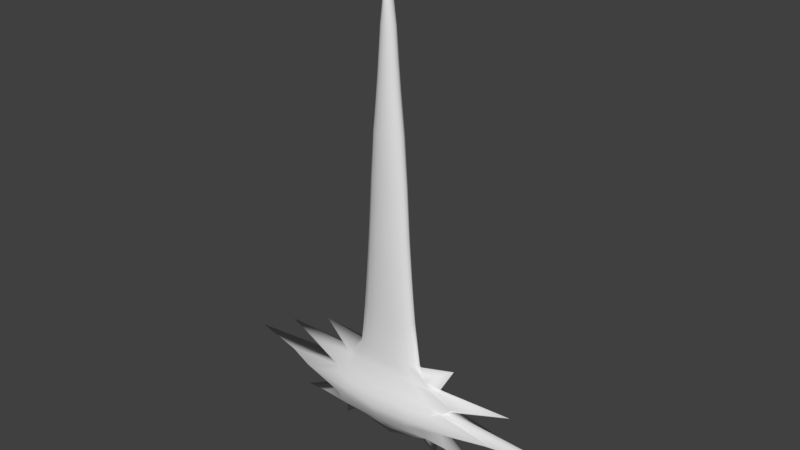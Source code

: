 # Source: gon_sword_3.blend  (saved by Blender 2.79.0; exported with 4.5.12 LTS)
import bpy
from mathutils import Matrix  # noqa: F401  (used for matrix-valued properties, if any)

bpy.ops.wm.read_factory_settings(use_empty=True)
scene = bpy.context.scene
scene.name = 'Scene'

# ---- collections
col_collection_1 = bpy.data.collections.new('Collection 1'); scene.collection.children.link(col_collection_1)

# ---- world
world_world = bpy.data.worlds.new('World'); scene.world = world_world
world_world.color = (0.05088, 0.05088, 0.05088)
world_world.use_sun_shadow = False
world_world.sun_shadow_jitter_overblur = 0.0
world_world.cycles.sampling_method = 'MANUAL'

# ---- meshes
me_sphere = bpy.data.meshes.new('Sphere')
me_sphere.from_pydata([(8.061e-06, 0.02845, 0.6716), (8.061e-06, 0.03331, 0.5906), (8.061e-06, 0.03234, 0.4962), (8.063e-06, 0.03348, 0.395), (8.062e-06, 0.03323, 0.2937), (8.062e-06, 0.03089, 0.2142), (4.142e-05, 0.03447, 0.1292), (5.553e-08, 0.0899, 0.02459), (5.716e-08, 0.01811, -0.04817), (0.002584, 0.01673, 0.8414), (0.006124, 0.02329, 0.7338), (0.007818, 0.02629, 0.6716), (0.01045, 0.03078, 0.5906), (0.01277, 0.02988, 0.4962), (0.01459, 0.03093, 0.395), (0.0171, 0.0307, 0.2937), (0.01955, 0.02854, 0.2142), (0.02393, 0.03185, 0.1292), (0.07359, 0.0782, 0.02743), (0.01126, 0.01673, -0.04705), (8.047e-06, 3.955e-07, 0.9054), (0.004768, 0.0128, 0.8414), (0.01131, 0.01782, 0.7338), (0.01444, 0.02012, 0.6716), (0.0193, 0.02356, 0.5906), (0.02359, 0.02287, 0.4962), (0.02696, 0.02367, 0.395), (0.03159, 0.0235, 0.2937), (0.03612, 0.02184, 0.2142), (0.04419, 0.02437, 0.1292), (0.144, 0.04506, 0.0257), (0.0483, 0.0128, -0.03888), (0.006227, 0.00693, 0.8414), (0.01477, 0.009646, 0.7338), (0.01886, 0.01089, 0.6716), (0.02522, 0.01275, 0.5906), (0.03082, 0.01238, 0.4962), (0.03522, 0.01281, 0.395), (0.04127, 0.01272, 0.2937), (0.04719, 0.01182, 0.2142), (0.05687, 0.01319, 0.1223), (0.2159, 0.0288, 0.03147), (0.07918, 0.03812, -0.04161), (0.00674, 4.125e-07, 0.8414), (0.01599, 4.132e-07, 0.7338), (0.02042, 4.132e-07, 0.6716), (0.02729, 4.118e-07, 0.5906), (0.03335, 4.114e-07, 0.4962), (0.03812, 4.124e-07, 0.395), (0.04467, 4.133e-07, 0.2937), (0.05108, 4.113e-07, 0.2142), (0.06162, 4.142e-07, 0.1223), (0.3418, 0.004154, 0.03994), (0.06375, 0.0001619, -0.04326), (0.006227, -0.006929, 0.8414), (0.01477, -0.009646, 0.7338), (0.01886, -0.01089, 0.6716), (0.02522, -0.01275, 0.5906), (0.03082, -0.01237, 0.4962), (0.03522, -0.01281, 0.395), (0.04127, -0.01272, 0.2937), (0.04719, -0.01182, 0.2142), (0.05687, -0.01319, 0.1223), (0.2162, -0.02856, 0.032), (0.06654, -0.0187, -0.03777), (0.004768, -0.0128, 0.8414), (0.01131, -0.01782, 0.7338), (0.01444, -0.02012, 0.6716), (0.0193, -0.02356, 0.5906), (0.02359, -0.02287, 0.4962), (0.02696, -0.02367, 0.395), (0.03159, -0.0235, 0.2937), (0.03612, -0.02184, 0.2142), (0.04419, -0.02437, 0.1292), (0.145, -0.0536, 0.02552), (0.0483, -0.02197, -0.03888), (0.002584, -0.01673, 0.8414), (0.006124, -0.02329, 0.7338), (0.007818, -0.02629, 0.6716), (0.01045, -0.03078, 0.5906), (0.01277, -0.02988, 0.4962), (0.01459, -0.03093, 0.395), (0.0171, -0.0307, 0.2937), (0.01955, -0.02853, 0.2142), (0.02393, -0.03184, 0.1292), (0.07564, -0.08123, 0.02763), (0.01126, -0.01673, -0.04705), (8.061e-06, -0.01811, 0.8414), (8.057e-06, -0.02521, 0.7338), (8.055e-06, -0.02845, 0.6716), (8.051e-06, -0.03331, 0.5906), (8.046e-06, -0.03234, 0.4962), (8.049e-06, -0.03348, 0.395), (8.047e-06, -0.03323, 0.2937), (8.039e-06, -0.03089, 0.2142), (4.14e-05, -0.03447, 0.1292), (0.0003405, -0.094, 0.0271), (4.811e-08, -0.01811, -0.04817), (5.198e-08, 4.147e-07, -0.06986), (-0.002568, -0.01673, 0.8414), (-0.006108, -0.02329, 0.7338), (-0.007802, -0.02629, 0.6716), (-0.01043, -0.03078, 0.5906), (-0.01275, -0.02988, 0.4962), (-0.01458, -0.03093, 0.395), (-0.01708, -0.0307, 0.2937), (-0.01954, -0.02853, 0.2142), (-0.02228, -0.03184, 0.1292), (-0.06982, -0.07994, 0.02816), (-0.01172, -0.01673, -0.04761), (-0.004752, -0.0128, 0.8414), (-0.01129, -0.01782, 0.7338), (-0.01442, -0.02012, 0.6716), (-0.01929, -0.02356, 0.5906), (-0.02357, -0.02287, 0.4962), (-0.02694, -0.02367, 0.395), (-0.03157, -0.0235, 0.2937), (-0.03611, -0.02184, 0.2142), (-0.04279, -0.02437, 0.1256), (-0.1607, -0.05562, 0.0271), (-0.05382, -0.04449, -0.0291), (-0.006211, -0.006929, 0.8414), (-0.01476, -0.009646, 0.7338), (-0.01885, -0.01089, 0.6716), (-0.0252, -0.01275, 0.5906), (-0.0308, -0.01237, 0.4962), (-0.0352, -0.01281, 0.395), (-0.04126, -0.01272, 0.2937), (-0.04718, -0.01182, 0.2142), (-0.05382, -0.01319, 0.1261), (-0.2135, -0.02207, 0.03314), (-0.06165, -0.0225, -0.03719), (-0.006724, 4.214e-07, 0.8414), (-0.01597, 4.259e-07, 0.7338), (-0.0204, 4.288e-07, 0.6716), (-0.02728, 4.324e-07, 0.5906), (-0.03334, 4.363e-07, 0.4962), (-0.0381, 4.343e-07, 0.395), (-0.04466, 4.338e-07, 0.2937), (-0.05106, 4.337e-07, 0.2142), (-0.06015, 4.294e-07, 0.1292), (-0.2982, 0.004155, 0.04143), (-0.06689, -0.00137, -0.04586), (-0.006211, 0.00693, 0.8414), (-0.01476, 0.009647, 0.7338), (-0.01885, 0.01089, 0.6716), (-0.0252, 0.01275, 0.5906), (-0.0308, 0.01238, 0.4962), (-0.0352, 0.01281, 0.395), (-0.04126, 0.01272, 0.2937), (-0.04718, 0.01182, 0.2142), (-0.05356, 0.01584, 0.1265), (-0.2107, 0.02402, 0.03245), (-0.06198, 0.007843, -0.03713), (-0.004752, 0.0128, 0.8414), (-0.01129, 0.01782, 0.7338), (-0.01442, 0.02012, 0.6716), (-0.01929, 0.02356, 0.5906), (-0.02357, 0.02287, 0.4962), (-0.02694, 0.02367, 0.395), (-0.03157, 0.0235, 0.2937), (-0.03611, 0.02184, 0.2142), (-0.04279, 0.02437, 0.1256), (-0.1582, 0.05474, 0.02731), (-0.05257, 0.01463, -0.02925), (-0.002568, 0.01673, 0.8414), (-0.006108, 0.02329, 0.7338), (-0.007802, 0.02629, 0.6716), (-0.01043, 0.03078, 0.5906), (-0.01275, 0.02988, 0.4962), (-0.01458, 0.03093, 0.395), (-0.01708, 0.0307, 0.2937), (-0.01954, 0.02854, 0.2142), (-0.02228, 0.03185, 0.1292), (-0.06769, 0.07702, 0.02703), (-0.01172, 0.01673, -0.04761), (8.066e-06, 0.01811, 0.8414), (8.07e-06, 0.02521, 0.7338), (0.004829, 0.02001, 0.7906), (0.008915, 0.01531, 0.7906), (0.01165, 0.008288, 0.7906), (0.0126, 4.128e-07, 0.7906), (0.01165, -0.008287, 0.7906), (0.008915, -0.01531, 0.7906), (0.004829, -0.02001, 0.7906), (8.058e-06, -0.02166, 0.7906), (-0.004812, -0.02001, 0.7906), (-0.008899, -0.01531, 0.7906), (-0.01163, -0.008287, 0.7906), (-0.01259, 4.236e-07, 0.7906), (-0.01163, 0.008288, 0.7906), (-0.008899, 0.01531, 0.7906), (-0.004812, 0.02001, 0.7906), (8.069e-06, 0.02166, 0.7906), (-0.0006784, 0.08059, 0.04857), (0.06303, 0.07446, 0.04857), (0.104, 0.05699, 0.04982), (0.1148, 0.03084, 0.05051), (0.1271, 4.018e-07, 0.0522), (0.1148, -0.03084, 0.05051), (0.104, -0.05698, 0.04982), (0.06303, -0.07445, 0.04857), (-0.0006784, -0.08059, 0.04857), (-0.05948, -0.07445, 0.04857), (-0.0888, -0.05698, 0.04857), (-0.1026, -0.03084, 0.05031), (-0.12, 4.469e-07, 0.05087), (-0.1026, 0.03084, 0.05031), (-0.08849, 0.05699, 0.04857), (-0.05938, 0.07446, 0.04857), (5.396e-08, 0.08465, 0.003896), (0.05914, 0.07115, 0.003896), (0.09115, 0.04368, 0.00631), (0.1135, 0.02364, -0.002469), (0.1222, 3.999e-07, -0.003365), (0.1135, -0.02364, -0.000814), (0.09088, -0.05437, 0.006086), (0.05914, -0.06888, 0.003896), (1.444e-08, -0.07968, 0.003896), (-0.05692, -0.06888, 0.005532), (-0.08507, -0.06856, 0.005712), (-0.09731, -0.03327, -0.002878), (-0.1091, 4.347e-07, -0.002878), (-0.09731, 0.03328, -0.002878), (-0.08507, 0.06856, 0.005712), (-0.05692, 0.07115, 0.005532), (5.594e-08, 0.05952, -0.0231), (0.03288, 0.05514, -0.0231), (0.09023, 0.04806, -0.01675), (0.1195, 0.02998, -0.02838), (0.1969, 4.193e-07, -0.06798), (0.1215, -0.0231, -0.02905), (0.09044, -0.04348, -0.01675), (0.03288, -0.05111, -0.0231), (3.546e-08, -0.05549, -0.0231), (-0.03288, -0.05111, -0.0231), (-0.08196, -0.05538, -0.0204), (-0.1368, -0.02588, -0.03457), (-0.186, 4.252e-07, -0.05142), (-0.1375, 0.008817, -0.03437), (-0.08103, 0.07149, -0.019), (-0.03288, 0.05514, -0.0231), (0.0003957, 0.06838, 0.07006), (0.04399, 0.06318, 0.06945), (0.09727, 0.04835, 0.07007), (0.1355, 0.02617, 0.07445), (0.234, 3.984e-07, 0.1014), (0.1355, -0.02617, 0.07137), (0.09727, -0.04835, 0.067), (0.04399, -0.06318, 0.06637), (0.0003957, -0.06838, 0.06637), (-0.04033, -0.06318, 0.06637), (-0.07229, -0.04835, 0.06637), (-0.1491, -0.02617, 0.08054), (-0.2164, 4.337e-07, 0.09697), (-0.1467, 0.02617, 0.07982), (-0.07229, 0.04835, 0.0674), (-0.04033, 0.06318, 0.06857), (0.0004411, 0.0408, 0.1016), (0.03353, 0.0377, 0.0996), (0.05441, 0.02885, 0.09548), (0.08976, 0.01562, 0.0874), (0.1032, 4.122e-07, 0.09212), (0.08823, -0.01561, 0.08736), (0.05441, -0.02885, 0.09394), (0.03353, -0.0377, 0.09806), (0.0004411, -0.0408, 0.09973), (-0.03674, -0.0377, 0.09641), (-0.06096, -0.02885, 0.0928), (-0.0812, -0.01561, 0.08698), (-0.09256, 4.32e-07, 0.09559), (-0.0812, 0.02395, 0.08749), (-0.06096, 0.03189, 0.09256), (-0.03674, 0.0377, 0.09751), (-0.1328, -0.02207, 0.006398), (-0.13, 0.02402, 0.005713), (0.0002206, 0.03823, 0.1139), (0.03208, 0.03532, 0.1129), (0.05551, 0.02703, 0.1109), (0.07478, 0.01463, 0.1017), (0.1284, 4.039e-07, 0.1465), (0.07478, -0.01463, 0.101), (0.05551, -0.02703, 0.1101), (0.03208, -0.03532, 0.1122), (0.0002206, -0.03823, 0.113), (-0.03369, -0.03532, 0.1113), (-0.0538, -0.02703, 0.1101), (-0.07066, -0.01463, 0.1016), (-0.1363, 4.246e-07, 0.1386), (-0.07066, 0.01879, 0.1019), (-0.0538, 0.02855, 0.11), (-0.03369, 0.03532, 0.1119), (5.655e-08, 0.03881, -0.03564), (0.02207, 0.03594, -0.03508), (0.06927, 0.03043, -0.02782), (0.09936, 0.01846, -0.03437), (0.09676, 4.081e-07, -0.03627), (0.09517, -0.01501, -0.02807), (0.06937, -0.03273, -0.02782), (0.02207, -0.03392, -0.03508), (4.179e-08, -0.0368, -0.03564), (-0.0223, -0.03392, -0.03536), (-0.06789, -0.04993, -0.02475), (-0.08664, -0.02419, -0.02702), (-0.09125, -0.0006847, -0.03712), (-0.08713, 0.00833, -0.02689), (-0.0668, 0.04306, -0.02412), (-0.0223, 0.03594, -0.03536), (5.686e-08, 0.02846, -0.0419), (0.01667, 0.02633, -0.04106), (0.05879, 0.02162, -0.03335), (0.08927, 0.02957, -0.04191), (0.09675, 4.134e-07, -0.06861), (0.08046, -0.01097, -0.0359), (0.05884, -0.02735, -0.03335), (0.01667, -0.02533, -0.04106), (4.495e-08, -0.02745, -0.0419), (-0.01701, -0.02533, -0.04148), (-0.06085, -0.04721, -0.02692), (-0.07829, -0.02334, -0.03644), (-0.09666, -0.001027, -0.07291), (-0.0787, 0.008087, -0.03634), (-0.05968, 0.02885, -0.02669), (-0.01701, 0.02633, -0.04148)], [(130, 274), (152, 275)], [(276, 6, 17, 277), (4, 3, 14, 15), (1, 0, 11, 12), (210, 7, 18, 211), (176, 20, 9), (5, 4, 15, 16), (2, 1, 12, 13), (98, 8, 19), (193, 176, 9, 178), (6, 5, 16, 17), (3, 2, 13, 14), (0, 177, 10, 11), (13, 12, 24, 25), (98, 19, 31), (178, 9, 21, 179), (17, 16, 28, 29), (14, 13, 25, 26), (11, 10, 22, 23), (277, 17, 29, 278), (15, 14, 26, 27), (12, 11, 23, 24), (211, 18, 30, 212), (9, 20, 21), (16, 15, 27, 28), (27, 26, 37, 38), (24, 23, 34, 35), (212, 30, 41, 213), (21, 20, 32), (28, 27, 38, 39), (25, 24, 35, 36), (98, 31, 42), (179, 21, 32, 180), (29, 28, 39, 40), (26, 25, 36, 37), (23, 22, 33, 34), (278, 29, 40, 279), (37, 36, 47, 48), (34, 33, 44, 45), (279, 40, 51, 280), (38, 37, 48, 49), (35, 34, 45, 46), (213, 41, 52, 214), (32, 20, 43), (39, 38, 49, 50), (36, 35, 46, 47), (98, 42, 53), (180, 32, 43, 181), (40, 39, 50, 51), (50, 49, 60, 61), (47, 46, 57, 58), (98, 53, 64), (181, 43, 54, 182), (51, 50, 61, 62), (48, 47, 58, 59), (45, 44, 55, 56), (280, 51, 62, 281), (49, 48, 59, 60), (46, 45, 56, 57), (214, 52, 63, 215), (43, 20, 54), (60, 59, 70, 71), (57, 56, 67, 68), (215, 63, 74, 216), (54, 20, 65), (61, 60, 71, 72), (58, 57, 68, 69), (98, 64, 75), (182, 54, 65, 183), (62, 61, 72, 73), (59, 58, 69, 70), (56, 55, 66, 67), (281, 62, 73, 282), (73, 72, 83, 84), (70, 69, 80, 81), (67, 66, 77, 78), (282, 73, 84, 283), (71, 70, 81, 82), (68, 67, 78, 79), (216, 74, 85, 217), (65, 20, 76), (72, 71, 82, 83), (69, 68, 79, 80), (98, 75, 86), (183, 65, 76, 184), (76, 20, 87), (83, 82, 93, 94), (80, 79, 90, 91), (98, 86, 97), (184, 76, 87, 185), (84, 83, 94, 95), (81, 80, 91, 92), (78, 77, 88, 89), (283, 84, 95, 284), (82, 81, 92, 93), (79, 78, 89, 90), (217, 85, 96, 218), (284, 95, 107, 285), (93, 92, 104, 105), (90, 89, 101, 102), (218, 96, 108, 219), (87, 20, 99), (94, 93, 105, 106), (91, 90, 102, 103), (98, 97, 109), (185, 87, 99, 186), (95, 94, 106, 107), (92, 91, 103, 104), (89, 88, 100, 101), (186, 99, 110, 187), (107, 106, 117, 118), (104, 103, 114, 115), (101, 100, 111, 112), (285, 107, 118, 286), (105, 104, 115, 116), (102, 101, 112, 113), (219, 108, 119, 220), (99, 20, 110), (106, 105, 116, 117), (103, 102, 113, 114), (98, 109, 120), (220, 119, 130, 221), (110, 20, 121), (117, 116, 127, 128), (114, 113, 124, 125), (98, 120, 131), (187, 110, 121, 188), (118, 117, 128, 129), (115, 114, 125, 126), (112, 111, 122, 123), (286, 118, 129, 287), (116, 115, 126, 127), (113, 112, 123, 124), (123, 122, 133, 134), (287, 129, 140, 288), (127, 126, 137, 138), (124, 123, 134, 135), (221, 130, 141, 222), (121, 20, 132), (128, 127, 138, 139), (125, 124, 135, 136), (98, 131, 142), (188, 121, 132, 189), (129, 128, 139, 140), (126, 125, 136, 137), (98, 142, 153), (189, 132, 143, 190), (140, 139, 150, 151), (137, 136, 147, 148), (134, 133, 144, 145), (288, 140, 151, 289), (138, 137, 148, 149), (135, 134, 145, 146), (222, 141, 152, 223), (132, 20, 143), (139, 138, 149, 150), (136, 135, 146, 147), (146, 145, 156, 157), (223, 152, 163, 224), (143, 20, 154), (150, 149, 160, 161), (147, 146, 157, 158), (98, 153, 164), (190, 143, 154, 191), (151, 150, 161, 162), (148, 147, 158, 159), (145, 144, 155, 156), (289, 151, 162, 290), (149, 148, 159, 160), (156, 155, 166, 167), (290, 162, 173, 291), (160, 159, 170, 171), (157, 156, 167, 168), (224, 163, 174, 225), (154, 20, 165), (161, 160, 171, 172), (158, 157, 168, 169), (98, 164, 175), (191, 154, 165, 192), (162, 161, 172, 173), (159, 158, 169, 170), (169, 168, 1, 2), (98, 175, 8), (192, 165, 176, 193), (173, 172, 5, 6), (170, 169, 2, 3), (167, 166, 177, 0), (291, 173, 6, 276), (171, 170, 3, 4), (168, 167, 0, 1), (225, 174, 7, 210), (165, 20, 176), (172, 171, 4, 5), (166, 192, 193, 177), (155, 191, 192, 166), (144, 190, 191, 155), (133, 189, 190, 144), (122, 188, 189, 133), (111, 187, 188, 122), (100, 186, 187, 111), (88, 185, 186, 100), (77, 184, 185, 88), (66, 183, 184, 77), (55, 182, 183, 66), (44, 181, 182, 55), (33, 180, 181, 44), (22, 179, 180, 33), (10, 178, 179, 22), (177, 193, 178, 10), (174, 209, 194, 7), (163, 208, 209, 174), (152, 207, 208, 163), (141, 206, 207, 152), (130, 205, 206, 141), (119, 204, 205, 130), (108, 203, 204, 119), (96, 202, 203, 108), (85, 201, 202, 96), (74, 200, 201, 85), (63, 199, 200, 74), (52, 198, 199, 63), (41, 197, 198, 52), (30, 196, 197, 41), (18, 195, 196, 30), (7, 194, 195, 18), (241, 225, 210, 226), (240, 224, 225, 241), (239, 223, 224, 240), (238, 222, 223, 239), (237, 221, 222, 238), (236, 220, 221, 237), (235, 219, 220, 236), (234, 218, 219, 235), (233, 217, 218, 234), (232, 216, 217, 233), (231, 215, 216, 232), (230, 214, 215, 231), (229, 213, 214, 230), (228, 212, 213, 229), (227, 211, 212, 228), (226, 210, 211, 227), (292, 226, 227, 293), (293, 227, 228, 294), (294, 228, 229, 295), (295, 229, 230, 296), (296, 230, 231, 297), (297, 231, 232, 298), (298, 232, 233, 299), (299, 233, 234, 300), (300, 234, 235, 301), (301, 235, 236, 302), (302, 236, 237, 303), (303, 237, 238, 304), (304, 238, 239, 305), (305, 239, 240, 306), (306, 240, 241, 307), (307, 241, 226, 292), (209, 257, 242, 194), (208, 256, 257, 209), (207, 255, 256, 208), (206, 254, 255, 207), (205, 253, 254, 206), (204, 252, 253, 205), (203, 251, 252, 204), (202, 250, 251, 203), (201, 249, 250, 202), (200, 248, 249, 201), (199, 247, 248, 200), (198, 246, 247, 199), (197, 245, 246, 198), (196, 244, 245, 197), (195, 243, 244, 196), (194, 242, 243, 195), (257, 273, 258, 242), (256, 272, 273, 257), (255, 271, 272, 256), (254, 270, 271, 255), (253, 269, 270, 254), (252, 268, 269, 253), (251, 267, 268, 252), (250, 266, 267, 251), (249, 265, 266, 250), (248, 264, 265, 249), (247, 263, 264, 248), (246, 262, 263, 247), (245, 261, 262, 246), (244, 260, 261, 245), (243, 259, 260, 244), (242, 258, 259, 243), (273, 291, 276, 258), (272, 290, 291, 273), (271, 289, 290, 272), (270, 288, 289, 271), (269, 287, 288, 270), (268, 286, 287, 269), (267, 285, 286, 268), (266, 284, 285, 267), (265, 283, 284, 266), (264, 282, 283, 265), (263, 281, 282, 264), (262, 280, 281, 263), (261, 279, 280, 262), (260, 278, 279, 261), (259, 277, 278, 260), (258, 276, 277, 259), (323, 307, 292, 308), (322, 306, 307, 323), (321, 305, 306, 322), (320, 304, 305, 321), (319, 303, 304, 320), (318, 302, 303, 319), (317, 301, 302, 318), (316, 300, 301, 317), (315, 299, 300, 316), (314, 298, 299, 315), (313, 297, 298, 314), (312, 296, 297, 313), (311, 295, 296, 312), (310, 294, 295, 311), (309, 293, 294, 310), (308, 292, 293, 309), (8, 308, 309, 19), (19, 309, 310, 31), (31, 310, 311, 42), (42, 311, 312, 53), (53, 312, 313, 64), (64, 313, 314, 75), (75, 314, 315, 86), (86, 315, 316, 97), (97, 316, 317, 109), (109, 317, 318, 120), (120, 318, 319, 131), (131, 319, 320, 142), (142, 320, 321, 153), (153, 321, 322, 164), (164, 322, 323, 175), (175, 323, 308, 8)])
me_sphere.polygons.foreach_set('use_smooth', [True] * 336)
me_sphere.use_remesh_preserve_volume = False
me_sphere.use_remesh_preserve_attributes = False
me_sphere.use_mirror_vertex_groups = False
me_sphere.update()

# ---- objects
ob_sphere = bpy.data.objects.new('Sphere', me_sphere)

# ---- transforms, parenting, visibility, modifiers, constraints
ob_sphere.location = (0.0, -3.782e-11, 0.0)
ob_sphere.scale = (0.6285, 0.3052, 0.512)
ob_sphere.lineart.crease_threshold = 0.0

# ---- collection membership
col_collection_1.objects.link(ob_sphere)

# ---- scene / render settings (as saved in the file)
scene.frame_start = 1; scene.frame_end = 250; scene.frame_set(1)
scene.render.engine = 'BLENDER_EEVEE_NEXT'
scene.render.resolution_percentage = 50
scene.render.dither_intensity = 0.0
scene.cycles.use_denoising = False
scene.cycles.samples = 128
scene.cycles.sampling_pattern = 'TABULATED_SOBOL'
scene.cycles.use_adaptive_sampling = False
scene.cycles.use_light_tree = False
scene.cycles.blur_glossy = 0.0
scene.cycles.sample_clamp_indirect = 0.0
scene.view_settings.view_transform = 'Standard'
bpy.context.view_layer.update()

# ---- added for rendering (the .blend has no active camera and no usable light): camera, sun
cam_auto = bpy.data.cameras.new('AutoCamera')
cam_auto.lens = 50.0
cam_auto.sensor_width = 36.0
cam_auto.clip_end = 1000.0
ob_auto_camera = bpy.data.objects.new('AutoCamera', cam_auto)
scene.collection.objects.link(ob_auto_camera)
ob_auto_camera.location = (0.610288, -0.716545, 0.690374)
ob_auto_camera.rotation_euler = (1.09748, -7.21219e-08, 0.694738)
scene.camera = ob_auto_camera
light_auto_sun = bpy.data.lights.new('AutoSun', 'SUN')
light_auto_sun.energy = 3.0
light_auto_sun.angle = 0.0523599
ob_auto_sun = bpy.data.objects.new('AutoSun', light_auto_sun)
scene.collection.objects.link(ob_auto_sun)
ob_auto_sun.rotation_euler = (0.872665, 0.174533, 0.523599)
bpy.context.view_layer.update()

